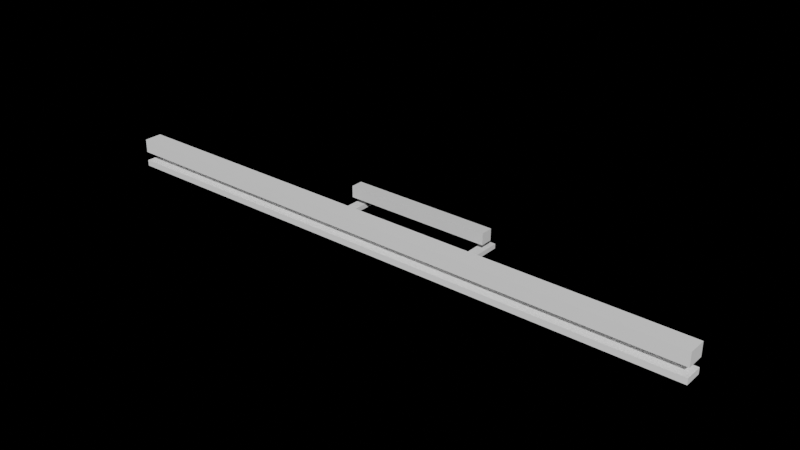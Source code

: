 # Source: CeilingLight.blend  (saved by Blender 5.1.30; exported with 4.5.12 LTS)
import bpy
from mathutils import Matrix  # noqa: F401  (used for matrix-valued properties, if any)

bpy.ops.wm.read_factory_settings(use_empty=True)
scene = bpy.context.scene
scene.name = 'Scene'

# ---- collections
col_collection = bpy.data.collections.new('Collection'); scene.collection.children.link(col_collection)

# ---- materials (node trees are filled in below, after node groups)
mat_ceilinglight = bpy.data.materials.new('CeilingLight')

# ---- material node trees
mat_ceilinglight.use_nodes = True; mat_ceilinglight.node_tree.nodes.clear()
_N = mat_ceilinglight.node_tree.nodes; _L = mat_ceilinglight.node_tree.links
n0 = _N.new('ShaderNodeBsdfPrincipled'); n0.name = 'Principled BSDF'; n0.location = (-200, 100)
n0.inputs[0].default_value = (1.0, 1.0, 1.0, 1.0)
n1 = _N.new('ShaderNodeOutputMaterial'); n1.name = 'Material Output'; n1.location = (200, 100)
_L.new(n0.outputs[0], n1.inputs[0])
n1.is_active_output = True

# ---- world
world_world = bpy.data.worlds.new('World'); scene.world = world_world
world_world.use_nodes = True; world_world.node_tree.nodes.clear()
_N = world_world.node_tree.nodes; _L = world_world.node_tree.links
n0 = _N.new('ShaderNodeOutputWorld'); n0.name = 'World Output'; n0.location = (300, 300)
n1 = _N.new('ShaderNodeBackground'); n1.name = 'Background'; n1.location = (10, 300)
n1.inputs[0].default_value = (1.0, 1.0, 1.0, 1.0)
n1.inputs[1].default_value = 0.0
_L.new(n1.outputs[0], n0.inputs[0])
n0.is_active_output = True
world_world.color = (0.05088, 0.05088, 0.05088)
world_world.use_sun_shadow = False
world_world.sun_shadow_jitter_overblur = 0.0

# ---- meshes
me_plane = bpy.data.meshes.new('Plane')
me_plane.from_pydata([(0.0, -0.06, 0.0), (0.0, 0.06, 0.0), (0.0, -0.06, 0.04), (0.0, 0.06, 0.04), (2.0, -0.06, 0.0), (2.0, 0.06, 0.0), (2.0, 0.06, 0.04), (2.0, -0.06, 0.04)], [], [(5, 6, 7, 4), (1, 3, 6, 5), (4, 7, 2, 0), (7, 6, 3, 2), (4, 0, 1, 5)])
_uv = me_plane.uv_layers.new(name='UVMap')
_uv.uv.foreach_set('vector', [0.9368, 0.2413, 0.9368, 0.2584, 0.8856, 0.2584, 0.8856, 0.2413, 0.8856, 0.398, 0.8856, 0.4151, 0.03132, 0.4151, 0.03132, 0.398, 0.8856, 0.2413, 0.8856, 0.2584, 0.03132, 0.2584, 0.03132, 0.2413, 0.03132, 0.138, 0.03132, 0.08671, 0.8856, 0.08671, 0.8856, 0.138, 0.03132, 0.03517, 0.8856, 0.03517, 0.8856, 0.08643, 0.03132, 0.08643])
me_plane.materials.append(mat_ceilinglight)
me_plane.update()
me_plane_002 = bpy.data.meshes.new('Plane.002')
me_plane_002.from_pydata([(-1.0, -1.0, 0.073), (1.0, -1.0, 0.073), (-1.0, 1.0, 0.073), (1.0, 1.0, 0.073), (-1.0, 1.0, 0.15), (-1.0, -1.0, 0.15), (1.0, -1.0, 0.15), (1.0, 1.0, 0.15), (-1.0, -2.25, 0.0), (1.0, -2.25, 0.0), (-1.0, 2.25, 0.0), (1.0, 2.25, 0.0), (-1.0, 2.25, 0.03), (-1.0, -2.25, 0.03), (1.0, -2.25, 0.03), (1.0, 2.25, 0.03), (-1.0, 0.0, 0.0), (1.0, 0.0, 0.0), (-1.0, 0.0, 0.03), (1.0, 0.0, 0.03), (-0.868, -2.25, 0.0), (0.868, -2.25, 0.0), (0.868, 2.25, 0.0), (-0.868, 2.25, 0.0), (-0.868, -2.25, 0.03), (0.868, -2.25, 0.03), (0.868, 2.25, 0.03), (-0.868, 2.25, 0.03), (0.868, 0.0, 0.03), (-0.868, 0.0, 0.03), (-0.868, 0.0, 0.0), (0.868, 0.0, 0.0)], [], [(0, 2, 3, 1), (5, 6, 7, 4), (1, 3, 7, 6), (2, 0, 5, 4), (3, 2, 4, 7), (0, 1, 6, 5), (31, 22, 11, 17), (28, 19, 15, 26), (22, 26, 15, 11), (20, 24, 13, 8), (17, 19, 14, 9), (16, 18, 12, 10), (8, 13, 18, 16), (11, 15, 19, 17), (25, 14, 19, 28), (21, 31, 17, 9), (8, 16, 30, 20), (13, 24, 29, 18), (9, 14, 25, 21), (10, 12, 27, 23), (18, 29, 27, 12), (16, 10, 23, 30), (28, 26, 22, 31), (25, 28, 31, 21), (30, 23, 27, 29), (20, 30, 29, 24)])
_uv = me_plane_002.uv_layers.new(name='UVMap')
_uv.uv.foreach_set('vector', [0.0, 0.0, 0.0, 1.0, 1.0, 1.0, 1.0, 0.0, 0.0, 0.0, 1.0, 0.0, 1.0, 1.0, 0.0, 1.0, 1.0, 0.0, 1.0, 1.0, 1.0, 1.0, 1.0, 0.0, 0.0, 1.0, 0.0, 0.0, 0.0, 0.0, 0.0, 1.0, 1.0, 1.0, 0.0, 1.0, 0.0, 1.0, 1.0, 1.0, 0.0, 0.0, 1.0, 0.0, 1.0, 0.0, 0.0, 0.0, 0.6667, 0.5, 0.6667, 1.0, 1.0, 1.0, 1.0, 0.5, 0.6667, 0.5, 1.0, 0.5, 1.0, 1.0, 0.6667, 1.0, 0.6667, 1.0, 0.6667, 1.0, 1.0, 1.0, 1.0, 1.0, 0.3333, 0.0, 0.3333, 0.0, 0.0, 0.0, 0.0, 0.0, 1.0, 0.5, 1.0, 0.5, 1.0, 0.0, 1.0, 0.0, 0.0, 0.5, 0.0, 0.5, 0.0, 1.0, 0.0, 1.0, 0.0, 0.0, 0.0, 0.0, 0.0, 0.5, 0.0, 0.5, 1.0, 1.0, 1.0, 1.0, 1.0, 0.5, 1.0, 0.5, 0.6667, 0.0, 1.0, 0.0, 1.0, 0.5, 0.6667, 0.5, 0.6667, 0.0, 0.6667, 0.5, 1.0, 0.5, 1.0, 0.0, 0.0, 0.0, 0.0, 0.5, 0.3333, 0.5, 0.3333, 0.0, 0.0, 0.0, 0.3333, 0.0, 0.3333, 0.5, 0.0, 0.5, 1.0, 0.0, 1.0, 0.0, 0.6667, 0.0, 0.6667, 0.0, 0.0, 1.0, 0.0, 1.0, 0.3333, 1.0, 0.3333, 1.0, 0.0, 0.5, 0.3333, 0.5, 0.3333, 1.0, 0.0, 1.0, 0.0, 0.5, 0.0, 1.0, 0.3333, 1.0, 0.3333, 0.5, 0.0, 0.0, 0.0, 0.0, 0.0, 0.0, 0.0, 0.0, 0.0, 0.0, 0.0, 0.0, 0.0, 0.0, 0.0, 0.0, 0.0, 0.0, 0.0, 0.0, 0.0, 0.0, 0.0, 0.0, 0.0, 0.0, 0.0, 0.0, 0.0, 0.0, 0.0, 0.0])
me_plane_002.update()
me_plane_003 = bpy.data.meshes.new('Plane.003')
me_plane_003.from_pydata([(0.0, -0.06, 0.0), (0.0, 0.06, 0.0), (0.0, -0.06, 0.09), (0.0, 0.06, 0.09), (2.0, 0.06, 0.0), (2.0, -0.06, 0.0), (2.0, 0.06, 0.09), (2.0, -0.06, 0.09)], [], [(4, 6, 7, 5), (1, 3, 6, 4), (5, 7, 2, 0), (7, 6, 3, 2), (5, 0, 1, 4)])
_uv = me_plane_003.uv_layers.new(name='UVMap')
_uv.uv.foreach_set('vector', [0.8856, 0.3612, 0.8856, 0.2587, 0.9368, 0.2587, 0.9368, 0.3612, 0.03132, 0.3612, 0.03132, 0.2587, 0.8856, 0.2587, 0.8856, 0.3612, 0.03132, 0.5179, 0.03132, 0.4154, 0.8856, 0.4154, 0.8856, 0.5179, 0.03132, 0.8989, 0.03132, 0.8477, 0.8856, 0.8477, 0.8856, 0.8989, 0.03132, 0.1383, 0.8856, 0.1383, 0.8856, 0.1895, 0.03132, 0.1895])
me_plane_003.materials.append(mat_ceilinglight)
me_plane_003.update()

# ---- objects
ob_mount = bpy.data.objects.new('Mount', me_plane)
ob_colorado_2072x_for_scale = bpy.data.objects.new('Colorado 2072X for scale', me_plane_002)
ob_head = bpy.data.objects.new('Head', me_plane_003)
ob_nul_gfl_b12 = bpy.data.objects.new('NUL GFL B12', None)

# ---- transforms, parenting, visibility, modifiers, constraints
ob_mount.parent = ob_nul_gfl_b12
ob_mount.location = (0.0, 0.0, 0.0)
_m = ob_mount.modifiers.new('Mirror', 'MIRROR')
ob_colorado_2072x_for_scale.location = (0.0, 0.3867, 0.0)
ob_colorado_2072x_for_scale.scale = (0.5, 0.04, 1.0)
ob_head.parent = ob_nul_gfl_b12
ob_head.location = (0.0, 0.0, 0.1)
_m = ob_head.modifiers.new('Mirror', 'MIRROR')
_m.use_bisect_axis = (True, False, False)
ob_nul_gfl_b12.location = (0.0, 0.0, 0.0)

# ---- collection membership
col_collection.objects.link(ob_mount)
col_collection.objects.link(ob_colorado_2072x_for_scale)
col_collection.objects.link(ob_head)
col_collection.objects.link(ob_nul_gfl_b12)

# ---- scene / render settings (as saved in the file)
scene.frame_start = 1; scene.frame_end = 250; scene.frame_set(1)
scene.render.engine = 'CYCLES'
scene.render.resolution_x = 3840
scene.render.resolution_y = 2160
scene.render.resolution_percentage = 50
scene.render.film_transparent = True
scene.render.bake_bias = 0.0
scene.render.bake_samples = 0
scene.cycles.use_denoising = False
scene.cycles.samples = 256
scene.cycles.tile_size = 256
scene.eevee.ray_tracing_options.trace_max_roughness = 0.0
scene.view_settings.view_transform = 'Filmic'
bpy.context.view_layer.update()

# ---- added for rendering (the .blend has no active camera and no usable light): camera, sun
cam_auto = bpy.data.cameras.new('AutoCamera')
cam_auto.lens = 50.0
cam_auto.sensor_width = 36.0
cam_auto.clip_end = 1000.0
ob_auto_camera = bpy.data.objects.new('AutoCamera', cam_auto)
scene.collection.objects.link(ob_auto_camera)
ob_auto_camera.location = (3.73819, -4.2775, 3.08556)
ob_auto_camera.rotation_euler = (1.09748, -7.21219e-08, 0.694738)
scene.camera = ob_auto_camera
light_auto_sun = bpy.data.lights.new('AutoSun', 'SUN')
light_auto_sun.energy = 3.0
light_auto_sun.angle = 0.0523599
ob_auto_sun = bpy.data.objects.new('AutoSun', light_auto_sun)
scene.collection.objects.link(ob_auto_sun)
ob_auto_sun.rotation_euler = (0.872665, 0.174533, 0.523599)
bpy.context.view_layer.update()
